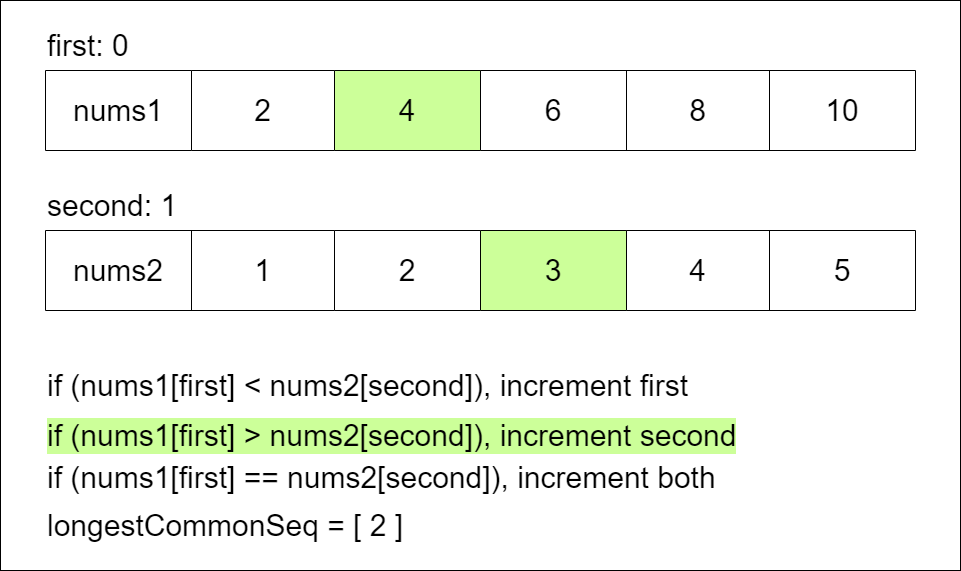

The diagram above was exported from draw.io. Its source (the exported page's mxGraphModel, read from the mxfile embedded in the PNG):
<mxGraphModel dx="2444" dy="755" grid="1" gridSize="10" guides="1" tooltips="1" connect="1" arrows="1" fold="1" page="1" pageScale="1" pageWidth="850" pageHeight="1100" math="0" shadow="0">
  <root>
    <mxCell id="dBWplg51hUrMiibGMAfN-0" />
    <mxCell id="dBWplg51hUrMiibGMAfN-1" parent="dBWplg51hUrMiibGMAfN-0" />
    <mxCell id="dBWplg51hUrMiibGMAfN-2" value="se" style="rounded=0;whiteSpace=wrap;html=1;fillColor=#FFFFFF;" vertex="1" parent="dBWplg51hUrMiibGMAfN-1">
      <mxGeometry x="-350" y="230" width="960" height="570" as="geometry" />
    </mxCell>
    <mxCell id="dBWplg51hUrMiibGMAfN-3" value="" style="shape=table;startSize=0;container=1;collapsible=0;childLayout=tableLayout;strokeColor=#000000;fillColor=#FFFFFF;" vertex="1" parent="dBWplg51hUrMiibGMAfN-1">
      <mxGeometry x="-305" y="300" width="870" height="80" as="geometry" />
    </mxCell>
    <mxCell id="dBWplg51hUrMiibGMAfN-4" value="" style="shape=tableRow;horizontal=0;startSize=0;swimlaneHead=0;swimlaneBody=0;top=0;left=0;bottom=0;right=0;collapsible=0;dropTarget=0;fillColor=none;points=[[0,0.5],[1,0.5]];portConstraint=eastwest;" vertex="1" parent="dBWplg51hUrMiibGMAfN-3">
      <mxGeometry width="870" height="80" as="geometry" />
    </mxCell>
    <mxCell id="dBWplg51hUrMiibGMAfN-5" value="nums1" style="shape=partialRectangle;html=1;whiteSpace=wrap;connectable=0;overflow=hidden;fillColor=none;top=0;left=0;bottom=0;right=0;pointerEvents=1;fontColor=#000000;fontSize=30;" vertex="1" parent="dBWplg51hUrMiibGMAfN-4">
      <mxGeometry width="146" height="80" as="geometry">
        <mxRectangle width="146" height="80" as="alternateBounds" />
      </mxGeometry>
    </mxCell>
    <mxCell id="dBWplg51hUrMiibGMAfN-6" value="2" style="shape=partialRectangle;html=1;whiteSpace=wrap;connectable=0;overflow=hidden;fillColor=#FFFFFF;top=1;left=1;bottom=1;right=1;pointerEvents=1;fontColor=#000000;fontSize=30;strokeColor=#000000;" vertex="1" parent="dBWplg51hUrMiibGMAfN-4">
      <mxGeometry x="146" width="143" height="80" as="geometry">
        <mxRectangle width="143" height="80" as="alternateBounds" />
      </mxGeometry>
    </mxCell>
    <mxCell id="dBWplg51hUrMiibGMAfN-7" value="4" style="shape=partialRectangle;html=1;whiteSpace=wrap;connectable=0;overflow=hidden;fillColor=#CCFF99;top=1;left=1;bottom=1;right=1;pointerEvents=1;fontColor=#000000;fontSize=30;strokeColor=#000000;" vertex="1" parent="dBWplg51hUrMiibGMAfN-4">
      <mxGeometry x="289" width="146" height="80" as="geometry">
        <mxRectangle width="146" height="80" as="alternateBounds" />
      </mxGeometry>
    </mxCell>
    <mxCell id="dBWplg51hUrMiibGMAfN-8" value="6" style="shape=partialRectangle;html=1;whiteSpace=wrap;connectable=0;overflow=hidden;fillColor=none;top=0;left=0;bottom=0;right=0;pointerEvents=1;fontColor=#000000;fontSize=30;" vertex="1" parent="dBWplg51hUrMiibGMAfN-4">
      <mxGeometry x="435" width="146" height="80" as="geometry">
        <mxRectangle width="146" height="80" as="alternateBounds" />
      </mxGeometry>
    </mxCell>
    <mxCell id="dBWplg51hUrMiibGMAfN-9" value="8" style="shape=partialRectangle;html=1;whiteSpace=wrap;connectable=0;overflow=hidden;fillColor=none;top=0;left=0;bottom=0;right=0;pointerEvents=1;fontColor=#000000;fontSize=30;" vertex="1" parent="dBWplg51hUrMiibGMAfN-4">
      <mxGeometry x="581" width="143" height="80" as="geometry">
        <mxRectangle width="143" height="80" as="alternateBounds" />
      </mxGeometry>
    </mxCell>
    <mxCell id="dBWplg51hUrMiibGMAfN-10" value="10" style="shape=partialRectangle;html=1;whiteSpace=wrap;connectable=0;overflow=hidden;fillColor=none;top=0;left=0;bottom=0;right=0;pointerEvents=1;fontColor=#000000;fontSize=30;" vertex="1" parent="dBWplg51hUrMiibGMAfN-4">
      <mxGeometry x="724" width="146" height="80" as="geometry">
        <mxRectangle width="146" height="80" as="alternateBounds" />
      </mxGeometry>
    </mxCell>
    <mxCell id="dBWplg51hUrMiibGMAfN-11" value="if (nums1[first] &amp;lt; nums2[second]), increment first" style="text;strokeColor=none;align=left;fillColor=none;html=1;verticalAlign=middle;whiteSpace=wrap;rounded=0;fontSize=30;fontColor=#000000;" vertex="1" parent="dBWplg51hUrMiibGMAfN-1">
      <mxGeometry x="-305" y="600" width="830" height="30" as="geometry" />
    </mxCell>
    <mxCell id="dBWplg51hUrMiibGMAfN-13" value="first: 0" style="text;strokeColor=none;align=left;fillColor=none;html=1;verticalAlign=middle;whiteSpace=wrap;rounded=0;fontSize=30;fontColor=#000000;" vertex="1" parent="dBWplg51hUrMiibGMAfN-1">
      <mxGeometry x="-305" y="260" width="110" height="30" as="geometry" />
    </mxCell>
    <mxCell id="dBWplg51hUrMiibGMAfN-14" value="second: 1" style="text;strokeColor=none;align=left;fillColor=none;html=1;verticalAlign=middle;whiteSpace=wrap;rounded=0;fontSize=30;fontColor=#000000;" vertex="1" parent="dBWplg51hUrMiibGMAfN-1">
      <mxGeometry x="-305" y="420" width="155" height="30" as="geometry" />
    </mxCell>
    <mxCell id="dBWplg51hUrMiibGMAfN-15" value="" style="shape=table;startSize=0;container=1;collapsible=0;childLayout=tableLayout;strokeColor=#000000;fillColor=#FFFFFF;" vertex="1" parent="dBWplg51hUrMiibGMAfN-1">
      <mxGeometry x="-305" y="460" width="870" height="80" as="geometry" />
    </mxCell>
    <mxCell id="dBWplg51hUrMiibGMAfN-16" value="" style="shape=tableRow;horizontal=0;startSize=0;swimlaneHead=0;swimlaneBody=0;top=0;left=0;bottom=0;right=0;collapsible=0;dropTarget=0;fillColor=none;points=[[0,0.5],[1,0.5]];portConstraint=eastwest;" vertex="1" parent="dBWplg51hUrMiibGMAfN-15">
      <mxGeometry width="870" height="80" as="geometry" />
    </mxCell>
    <mxCell id="dBWplg51hUrMiibGMAfN-17" value="nums2" style="shape=partialRectangle;html=1;whiteSpace=wrap;connectable=0;overflow=hidden;fillColor=none;top=0;left=0;bottom=0;right=0;pointerEvents=1;fontColor=#000000;fontSize=30;" vertex="1" parent="dBWplg51hUrMiibGMAfN-16">
      <mxGeometry width="146" height="80" as="geometry">
        <mxRectangle width="146" height="80" as="alternateBounds" />
      </mxGeometry>
    </mxCell>
    <mxCell id="dBWplg51hUrMiibGMAfN-18" value="1" style="shape=partialRectangle;html=1;whiteSpace=wrap;connectable=0;overflow=hidden;fillColor=none;top=0;left=0;bottom=0;right=0;pointerEvents=1;fontColor=#000000;fontSize=30;" vertex="1" parent="dBWplg51hUrMiibGMAfN-16">
      <mxGeometry x="146" width="143" height="80" as="geometry">
        <mxRectangle width="143" height="80" as="alternateBounds" />
      </mxGeometry>
    </mxCell>
    <mxCell id="dBWplg51hUrMiibGMAfN-19" value="2" style="shape=partialRectangle;html=1;whiteSpace=wrap;connectable=0;overflow=hidden;fillColor=#FFFFFF;top=1;left=1;bottom=1;right=1;pointerEvents=1;fontColor=#000000;fontSize=30;strokeColor=#000000;" vertex="1" parent="dBWplg51hUrMiibGMAfN-16">
      <mxGeometry x="289" width="146" height="80" as="geometry">
        <mxRectangle width="146" height="80" as="alternateBounds" />
      </mxGeometry>
    </mxCell>
    <mxCell id="dBWplg51hUrMiibGMAfN-20" value="3" style="shape=partialRectangle;html=1;whiteSpace=wrap;connectable=0;overflow=hidden;fillColor=none;top=0;left=0;bottom=0;right=0;pointerEvents=1;fontColor=#000000;fontSize=30;" vertex="1" parent="dBWplg51hUrMiibGMAfN-16">
      <mxGeometry x="435" width="146" height="80" as="geometry">
        <mxRectangle width="146" height="80" as="alternateBounds" />
      </mxGeometry>
    </mxCell>
    <mxCell id="dBWplg51hUrMiibGMAfN-21" value="4" style="shape=partialRectangle;html=1;whiteSpace=wrap;connectable=0;overflow=hidden;fillColor=#CCFF99;top=1;left=1;bottom=1;right=1;pointerEvents=1;fontColor=#000000;fontSize=30;strokeColor=#000000;" vertex="1" parent="dBWplg51hUrMiibGMAfN-16">
      <mxGeometry x="581" width="143" height="80" as="geometry">
        <mxRectangle width="143" height="80" as="alternateBounds" />
      </mxGeometry>
    </mxCell>
    <mxCell id="dBWplg51hUrMiibGMAfN-22" value="5" style="shape=partialRectangle;html=1;whiteSpace=wrap;connectable=0;overflow=hidden;fillColor=none;top=0;left=0;bottom=0;right=0;pointerEvents=1;fontColor=#000000;fontSize=30;" vertex="1" parent="dBWplg51hUrMiibGMAfN-16">
      <mxGeometry x="724" width="146" height="80" as="geometry">
        <mxRectangle width="146" height="80" as="alternateBounds" />
      </mxGeometry>
    </mxCell>
    <mxCell id="dBWplg51hUrMiibGMAfN-23" value="&lt;span style=&quot;background-color: rgb(204, 255, 153);&quot;&gt;if (nums1[first] == nums2[second]), increment both&lt;/span&gt;&lt;br&gt;&amp;nbsp;" style="text;strokeColor=none;align=left;fillColor=none;html=1;verticalAlign=middle;whiteSpace=wrap;rounded=0;fontSize=30;fontColor=#000000;" vertex="1" parent="dBWplg51hUrMiibGMAfN-1">
      <mxGeometry x="-305" y="710" width="865" height="30" as="geometry" />
    </mxCell>
    <mxCell id="dBWplg51hUrMiibGMAfN-24" value="longestCommonSeq = [ 2, 4 ]" style="text;strokeColor=none;align=left;fillColor=none;html=1;verticalAlign=middle;whiteSpace=wrap;rounded=0;fontSize=30;fontColor=#000000;" vertex="1" parent="dBWplg51hUrMiibGMAfN-1">
      <mxGeometry x="-305" y="740" width="830" height="30" as="geometry" />
    </mxCell>
    <mxCell id="0fvSRjmzvUVCdQWwsdAQ-0" value="if (nums1[first] &amp;gt; nums2[second]), increment second&lt;br&gt;&amp;nbsp;" style="text;strokeColor=none;align=left;fillColor=none;html=1;verticalAlign=middle;whiteSpace=wrap;rounded=0;fontSize=30;fontColor=#000000;" vertex="1" parent="dBWplg51hUrMiibGMAfN-1">
      <mxGeometry x="-305" y="660" width="830" height="30" as="geometry" />
    </mxCell>
  </root>
</mxGraphModel>